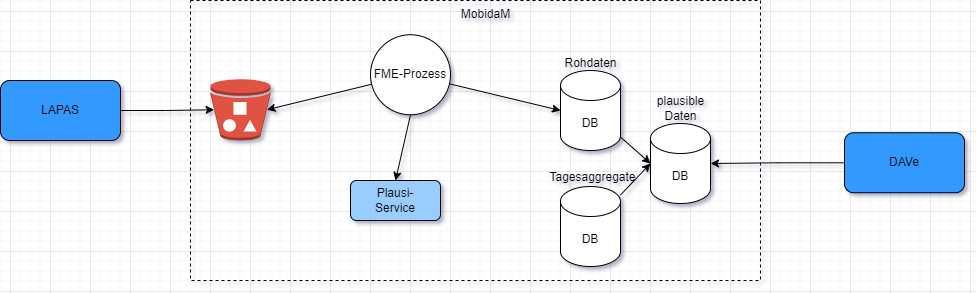

The diagram above was exported from draw.io. Its source (the exported page's mxGraphModel, read from the mxfile embedded in the PNG):
<mxGraphModel dx="1434" dy="844" grid="1" gridSize="10" guides="1" tooltips="1" connect="1" arrows="1" fold="1" page="1" pageScale="1" pageWidth="827" pageHeight="1169" math="0" shadow="0">
  <root>
    <mxCell id="0" />
    <mxCell id="1" parent="0" />
    <mxCell id="utodbcqLbkBgFRnPZIpG-7" value="" style="rounded=0;whiteSpace=wrap;html=1;fillColor=none;dashed=1;" parent="1" vertex="1">
      <mxGeometry x="220" y="270" width="570" height="280" as="geometry" />
    </mxCell>
    <mxCell id="utodbcqLbkBgFRnPZIpG-1" value="LAPAS" style="rounded=1;whiteSpace=wrap;html=1;fillColor=#3399FF;" parent="1" vertex="1">
      <mxGeometry x="30" y="350" width="120" height="60" as="geometry" />
    </mxCell>
    <mxCell id="yhMUUhM1MEjJJ70x8ed6-2" style="rounded=0;orthogonalLoop=1;jettySize=auto;html=1;exitX=0.5;exitY=1;exitDx=0;exitDy=0;entryX=0.5;entryY=0;entryDx=0;entryDy=0;" parent="1" source="utodbcqLbkBgFRnPZIpG-2" target="yhMUUhM1MEjJJ70x8ed6-1" edge="1">
      <mxGeometry relative="1" as="geometry" />
    </mxCell>
    <mxCell id="utodbcqLbkBgFRnPZIpG-2" value="FME-Prozess" style="ellipse;whiteSpace=wrap;html=1;aspect=fixed;" parent="1" vertex="1">
      <mxGeometry x="400" y="304.25" width="80" height="80" as="geometry" />
    </mxCell>
    <mxCell id="utodbcqLbkBgFRnPZIpG-3" value="" style="outlineConnect=0;dashed=0;verticalLabelPosition=bottom;verticalAlign=top;align=center;html=1;shape=mxgraph.aws3.bucket_with_objects;fillColor=#E05243;gradientColor=none;" parent="1" vertex="1">
      <mxGeometry x="240" y="348.5" width="60" height="61.5" as="geometry" />
    </mxCell>
    <mxCell id="utodbcqLbkBgFRnPZIpG-4" style="edgeStyle=orthogonalEdgeStyle;rounded=0;orthogonalLoop=1;jettySize=auto;html=1;entryX=0.06;entryY=0.5;entryDx=0;entryDy=0;entryPerimeter=0;" parent="1" source="utodbcqLbkBgFRnPZIpG-1" target="utodbcqLbkBgFRnPZIpG-3" edge="1">
      <mxGeometry relative="1" as="geometry" />
    </mxCell>
    <mxCell id="utodbcqLbkBgFRnPZIpG-5" style="rounded=0;orthogonalLoop=1;jettySize=auto;html=1;entryX=0.94;entryY=0.5;entryDx=0;entryDy=0;entryPerimeter=0;" parent="1" source="utodbcqLbkBgFRnPZIpG-2" target="utodbcqLbkBgFRnPZIpG-3" edge="1">
      <mxGeometry relative="1" as="geometry" />
    </mxCell>
    <mxCell id="utodbcqLbkBgFRnPZIpG-6" value="DB" style="shape=cylinder3;whiteSpace=wrap;html=1;boundedLbl=1;backgroundOutline=1;size=15;" parent="1" vertex="1">
      <mxGeometry x="590" y="340" width="60" height="80" as="geometry" />
    </mxCell>
    <mxCell id="utodbcqLbkBgFRnPZIpG-8" value="MobidaM" style="text;html=1;align=center;verticalAlign=middle;resizable=0;points=[];autosize=1;strokeColor=none;fillColor=none;" parent="1" vertex="1">
      <mxGeometry x="480" y="269.25" width="70" height="30" as="geometry" />
    </mxCell>
    <mxCell id="utodbcqLbkBgFRnPZIpG-9" style="rounded=0;orthogonalLoop=1;jettySize=auto;html=1;entryX=0;entryY=0.5;entryDx=0;entryDy=0;entryPerimeter=0;" parent="1" source="utodbcqLbkBgFRnPZIpG-2" target="utodbcqLbkBgFRnPZIpG-6" edge="1">
      <mxGeometry relative="1" as="geometry" />
    </mxCell>
    <mxCell id="utodbcqLbkBgFRnPZIpG-10" value="DAVe" style="rounded=1;whiteSpace=wrap;html=1;fillColor=#3399FF;" parent="1" vertex="1">
      <mxGeometry x="874" y="402.25" width="120" height="60" as="geometry" />
    </mxCell>
    <mxCell id="utodbcqLbkBgFRnPZIpG-11" style="edgeStyle=orthogonalEdgeStyle;rounded=0;orthogonalLoop=1;jettySize=auto;html=1;entryX=1;entryY=0.5;entryDx=0;entryDy=0;entryPerimeter=0;" parent="1" source="utodbcqLbkBgFRnPZIpG-10" target="utodbcqLbkBgFRnPZIpG-13" edge="1">
      <mxGeometry relative="1" as="geometry" />
    </mxCell>
    <mxCell id="utodbcqLbkBgFRnPZIpG-13" value="DB" style="shape=cylinder3;whiteSpace=wrap;html=1;boundedLbl=1;backgroundOutline=1;size=15;" parent="1" vertex="1">
      <mxGeometry x="680" y="393" width="60" height="80" as="geometry" />
    </mxCell>
    <mxCell id="utodbcqLbkBgFRnPZIpG-15" style="rounded=0;orthogonalLoop=1;jettySize=auto;html=1;entryX=0;entryY=0.5;entryDx=0;entryDy=0;entryPerimeter=0;" parent="1" source="utodbcqLbkBgFRnPZIpG-6" target="utodbcqLbkBgFRnPZIpG-13" edge="1">
      <mxGeometry relative="1" as="geometry" />
    </mxCell>
    <mxCell id="utodbcqLbkBgFRnPZIpG-16" value="plausible &lt;br&gt;Daten" style="text;html=1;align=center;verticalAlign=middle;resizable=0;points=[];autosize=1;strokeColor=none;fillColor=none;" parent="1" vertex="1">
      <mxGeometry x="675" y="358.25" width="70" height="40" as="geometry" />
    </mxCell>
    <mxCell id="utodbcqLbkBgFRnPZIpG-17" value="Rohdaten" style="text;html=1;align=center;verticalAlign=middle;resizable=0;points=[];autosize=1;strokeColor=none;fillColor=none;" parent="1" vertex="1">
      <mxGeometry x="580" y="318.25" width="80" height="30" as="geometry" />
    </mxCell>
    <mxCell id="WRrFtZ8sBewSYTFIXBOO-1" value="DB" style="shape=cylinder3;whiteSpace=wrap;html=1;boundedLbl=1;backgroundOutline=1;size=15;" parent="1" vertex="1">
      <mxGeometry x="590" y="456" width="60" height="80" as="geometry" />
    </mxCell>
    <mxCell id="WRrFtZ8sBewSYTFIXBOO-2" value="Tagesaggregate" style="text;html=1;align=center;verticalAlign=middle;resizable=0;points=[];autosize=1;strokeColor=none;fillColor=none;" parent="1" vertex="1">
      <mxGeometry x="567" y="432" width="110" height="30" as="geometry" />
    </mxCell>
    <mxCell id="WRrFtZ8sBewSYTFIXBOO-3" style="rounded=0;orthogonalLoop=1;jettySize=auto;html=1;entryX=0;entryY=0.5;entryDx=0;entryDy=0;entryPerimeter=0;" parent="1" source="WRrFtZ8sBewSYTFIXBOO-1" target="utodbcqLbkBgFRnPZIpG-13" edge="1">
      <mxGeometry relative="1" as="geometry" />
    </mxCell>
    <mxCell id="yhMUUhM1MEjJJ70x8ed6-1" value="Plausi-&lt;br&gt;Service" style="rounded=1;whiteSpace=wrap;html=1;fillColor=#99CCFF;" parent="1" vertex="1">
      <mxGeometry x="380" y="450" width="90" height="40" as="geometry" />
    </mxCell>
  </root>
</mxGraphModel>